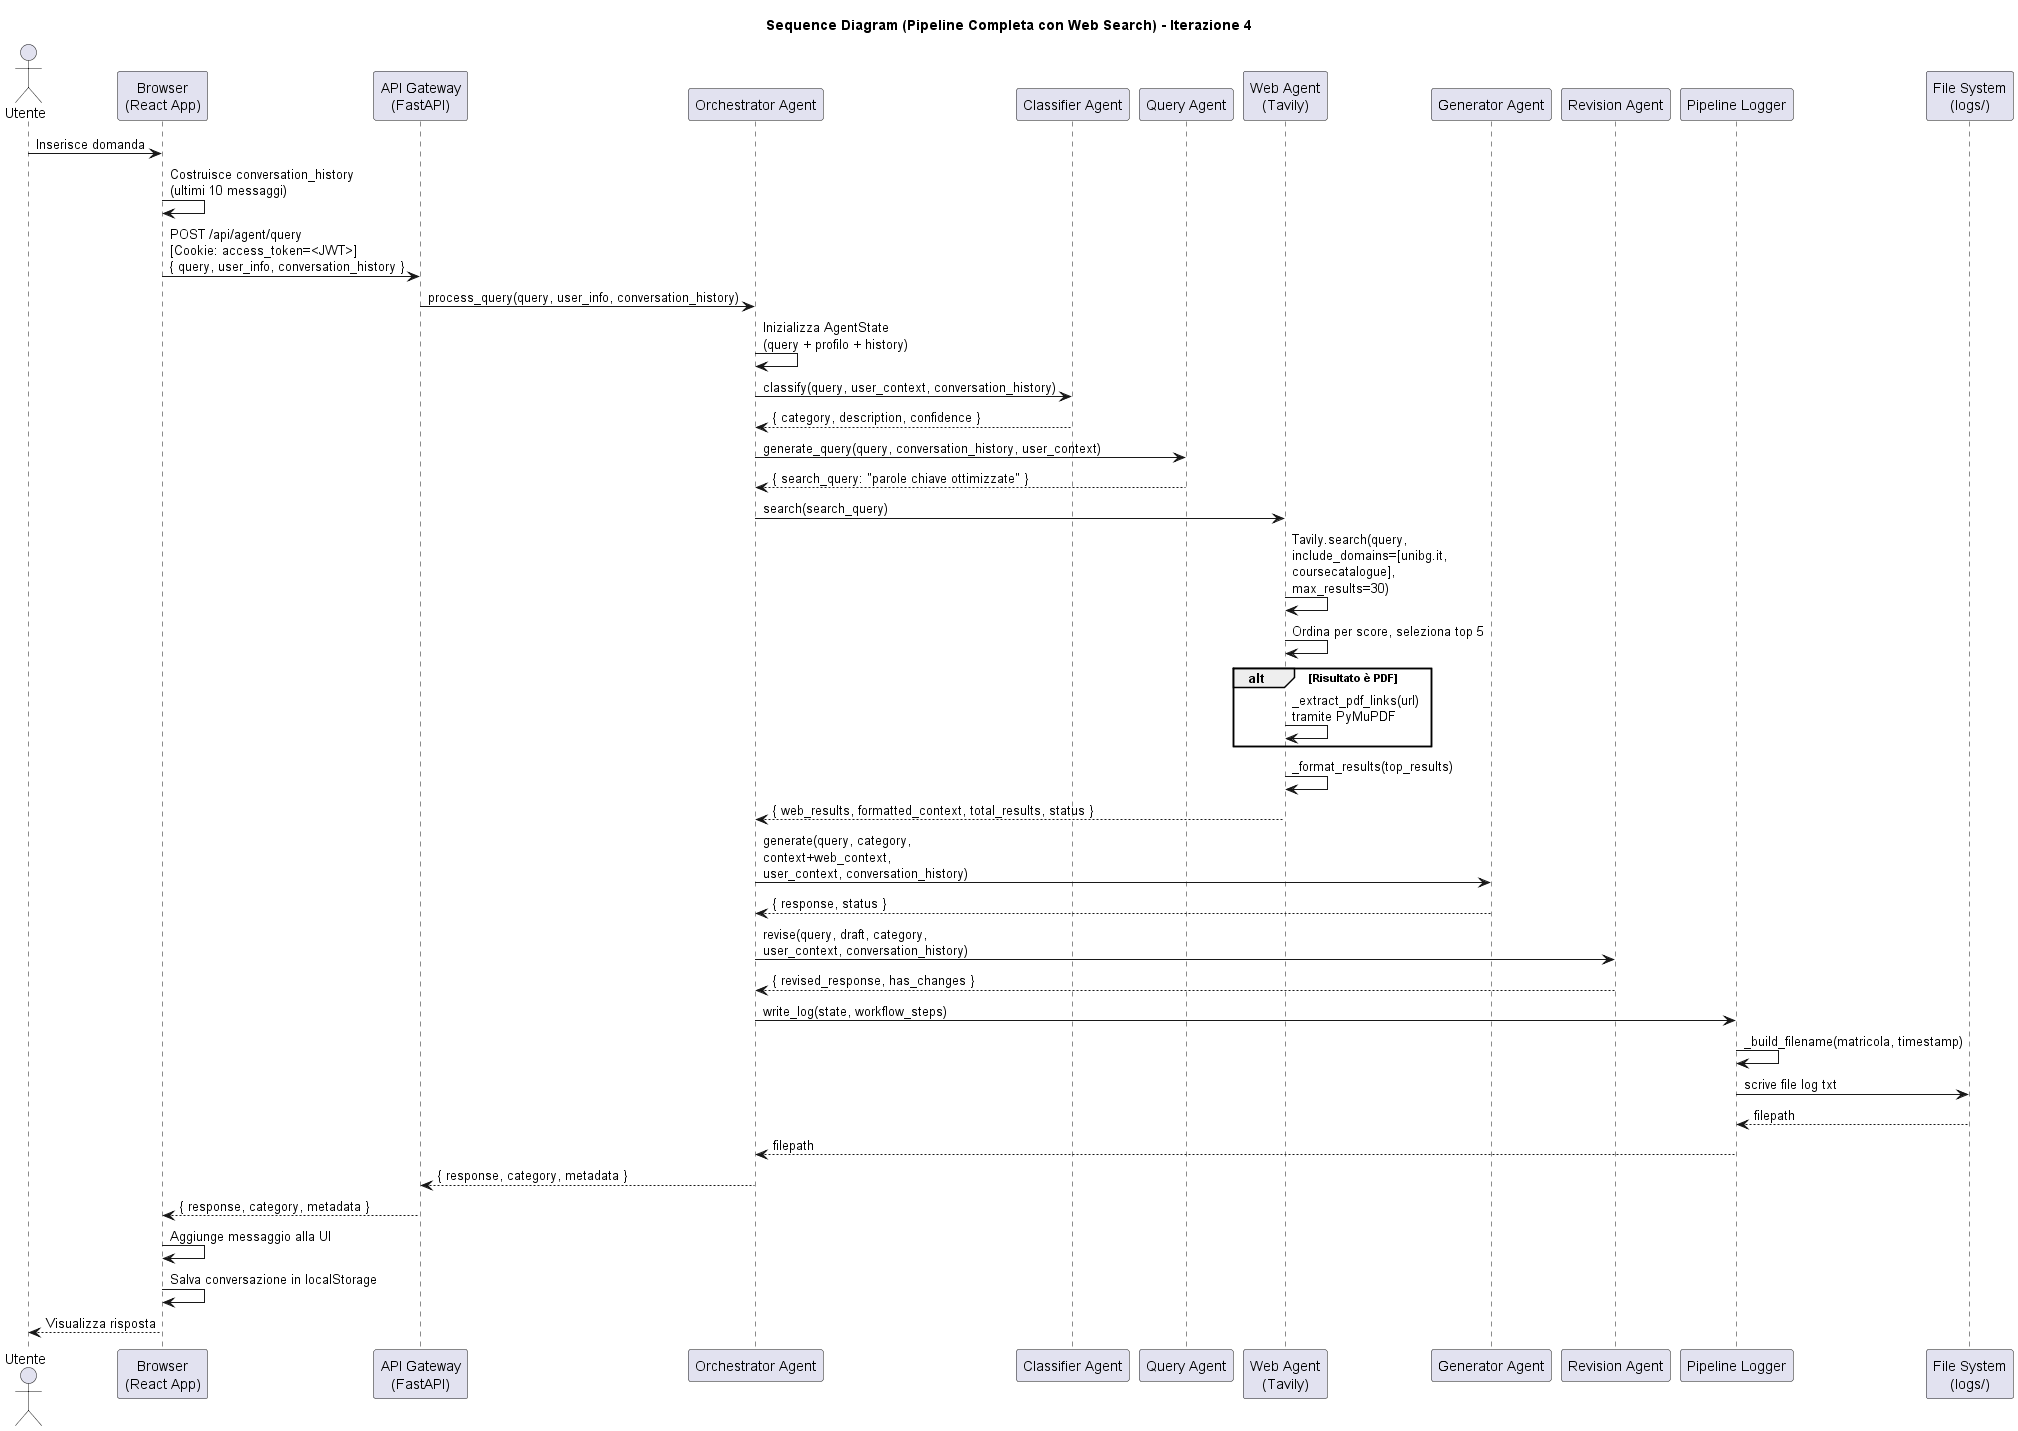

The diagram above was rendered by PlantUML. Its source (embedded in the PNG):
@startuml
title Sequence Diagram (Pipeline Completa con Web Search) - Iterazione 4

actor Utente                         as U
participant "Browser\n(React App)"   as FE
participant "API Gateway\n(FastAPI)"  as GW
participant "Orchestrator Agent"      as Orch
participant "Classifier Agent"        as Cls
participant "Query Agent"             as QA
participant "Web Agent\n(Tavily)"     as WA
participant "Generator Agent"         as Gen
participant "Revision Agent"          as Rev
participant "Pipeline Logger"         as Log
participant "File System\n(logs/)"    as FS

' ─── 1. Invio query con history ──────────────────────────────
U   -> FE   : Inserisce domanda
FE  -> FE   : Costruisce conversation_history\n(ultimi 10 messaggi)
FE  -> GW   : POST /api/agent/query\n[Cookie: access_token=<JWT>]\n{ query, user_info, conversation_history }

' ─── 2. Inizializzazione stato ────────────────────────────────
GW  -> Orch : process_query(query, user_info, conversation_history)
Orch -> Orch : Inizializza AgentState\n(query + profilo + history)

' ─── 3. Classificazione ───────────────────────────────────────
Orch -> Cls  : classify(query, user_context, conversation_history)

Cls  --> Orch : { category, description, confidence }

' ─── 4. Generazione search query ──────────────────────────────
Orch -> QA   : generate_query(query, conversation_history, user_context)

QA   --> Orch : { search_query: "parole chiave ottimizzate" }

' ─── 5. Ricerca web ───────────────────────────────────────────
Orch -> WA   : search(search_query)
WA   -> WA   : Tavily.search(query,\ninclude_domains=[unibg.it,\ncoursecatalogue],\nmax_results=30)
WA   -> WA   : Ordina per score, seleziona top 5

alt Risultato è PDF
  WA -> WA   : _extract_pdf_links(url)\ntramite PyMuPDF
end

WA   -> WA   : _format_results(top_results)
WA   --> Orch : { web_results, formatted_context, total_results, status }

' ─── 6. Generazione risposta ─────────────────────────────────
Orch -> Gen  : generate(query, category,\ncontext+web_context,\nuser_context, conversation_history)

Gen  --> Orch : { response, status }

' ─── 7. Revisione ────────────────────────────────────────────
Orch -> Rev  : revise(query, draft, category,\nuser_context, conversation_history)
Rev  --> Orch : { revised_response, has_changes }

' ─── 8. Logging pipeline ─────────────────────────────────────
Orch -> Log  : write_log(state, workflow_steps)
Log  -> Log  : _build_filename(matricola, timestamp)

Log  -> FS   : scrive file log txt
FS   --> Log : filepath
Log  --> Orch : filepath

' ─── 9. Risposta finale ───────────────────────────────────────
Orch --> GW  : { response, category, metadata }
GW   --> FE  : { response, category, metadata }

FE   -> FE   : Aggiunge messaggio alla UI
FE   -> FE   : Salva conversazione in localStorage
FE   --> U   : Visualizza risposta

@enduml